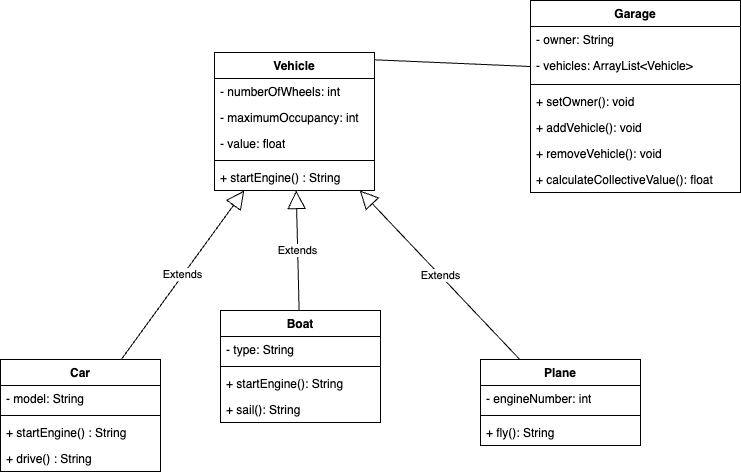

The diagram above was exported from draw.io. Its source (the exported page's mxGraphModel, read from the mxfile embedded in the PNG):
<mxGraphModel dx="955" dy="466" grid="1" gridSize="10" guides="1" tooltips="1" connect="1" arrows="1" fold="1" page="1" pageScale="1" pageWidth="827" pageHeight="1169" math="0" shadow="0">
  <root>
    <mxCell id="0" />
    <mxCell id="1" parent="0" />
    <mxCell id="_CqFdxffLvywKZPfPTIO-19" value="Vehicle" style="swimlane;fontStyle=1;align=center;verticalAlign=top;childLayout=stackLayout;horizontal=1;startSize=26;horizontalStack=0;resizeParent=1;resizeParentMax=0;resizeLast=0;collapsible=1;marginBottom=0;whiteSpace=wrap;html=1;" vertex="1" parent="1">
      <mxGeometry x="254" y="152" width="160" height="138" as="geometry" />
    </mxCell>
    <mxCell id="_CqFdxffLvywKZPfPTIO-3" value="- numberOfWheels: int" style="text;strokeColor=none;fillColor=none;align=left;verticalAlign=top;spacingLeft=4;spacingRight=4;overflow=hidden;rotatable=0;points=[[0,0.5],[1,0.5]];portConstraint=eastwest;whiteSpace=wrap;html=1;" vertex="1" parent="_CqFdxffLvywKZPfPTIO-19">
      <mxGeometry y="26" width="160" height="26" as="geometry" />
    </mxCell>
    <mxCell id="_CqFdxffLvywKZPfPTIO-4" value="- maximumOccupancy: int" style="text;strokeColor=none;fillColor=none;align=left;verticalAlign=top;spacingLeft=4;spacingRight=4;overflow=hidden;rotatable=0;points=[[0,0.5],[1,0.5]];portConstraint=eastwest;whiteSpace=wrap;html=1;" vertex="1" parent="_CqFdxffLvywKZPfPTIO-19">
      <mxGeometry y="52" width="160" height="26" as="geometry" />
    </mxCell>
    <mxCell id="_CqFdxffLvywKZPfPTIO-7" value="- value: float" style="text;strokeColor=none;fillColor=none;align=left;verticalAlign=top;spacingLeft=4;spacingRight=4;overflow=hidden;rotatable=0;points=[[0,0.5],[1,0.5]];portConstraint=eastwest;whiteSpace=wrap;html=1;" vertex="1" parent="_CqFdxffLvywKZPfPTIO-19">
      <mxGeometry y="78" width="160" height="26" as="geometry" />
    </mxCell>
    <mxCell id="_CqFdxffLvywKZPfPTIO-21" value="" style="line;strokeWidth=1;fillColor=none;align=left;verticalAlign=middle;spacingTop=-1;spacingLeft=3;spacingRight=3;rotatable=0;labelPosition=right;points=[];portConstraint=eastwest;strokeColor=inherit;" vertex="1" parent="_CqFdxffLvywKZPfPTIO-19">
      <mxGeometry y="104" width="160" height="8" as="geometry" />
    </mxCell>
    <mxCell id="_CqFdxffLvywKZPfPTIO-22" value="+ startEngine() : String" style="text;strokeColor=none;fillColor=none;align=left;verticalAlign=top;spacingLeft=4;spacingRight=4;overflow=hidden;rotatable=0;points=[[0,0.5],[1,0.5]];portConstraint=eastwest;whiteSpace=wrap;html=1;" vertex="1" parent="_CqFdxffLvywKZPfPTIO-19">
      <mxGeometry y="112" width="160" height="26" as="geometry" />
    </mxCell>
    <mxCell id="_CqFdxffLvywKZPfPTIO-26" value="Car" style="swimlane;fontStyle=1;align=center;verticalAlign=top;childLayout=stackLayout;horizontal=1;startSize=26;horizontalStack=0;resizeParent=1;resizeParentMax=0;resizeLast=0;collapsible=1;marginBottom=0;whiteSpace=wrap;html=1;" vertex="1" parent="1">
      <mxGeometry x="40" y="459" width="160" height="112" as="geometry" />
    </mxCell>
    <mxCell id="_CqFdxffLvywKZPfPTIO-27" value="- model: String" style="text;strokeColor=none;fillColor=none;align=left;verticalAlign=top;spacingLeft=4;spacingRight=4;overflow=hidden;rotatable=0;points=[[0,0.5],[1,0.5]];portConstraint=eastwest;whiteSpace=wrap;html=1;" vertex="1" parent="_CqFdxffLvywKZPfPTIO-26">
      <mxGeometry y="26" width="160" height="26" as="geometry" />
    </mxCell>
    <mxCell id="_CqFdxffLvywKZPfPTIO-28" value="" style="line;strokeWidth=1;fillColor=none;align=left;verticalAlign=middle;spacingTop=-1;spacingLeft=3;spacingRight=3;rotatable=0;labelPosition=right;points=[];portConstraint=eastwest;strokeColor=inherit;" vertex="1" parent="_CqFdxffLvywKZPfPTIO-26">
      <mxGeometry y="52" width="160" height="8" as="geometry" />
    </mxCell>
    <mxCell id="_CqFdxffLvywKZPfPTIO-29" value="+ startEngine() : String" style="text;strokeColor=none;fillColor=none;align=left;verticalAlign=top;spacingLeft=4;spacingRight=4;overflow=hidden;rotatable=0;points=[[0,0.5],[1,0.5]];portConstraint=eastwest;whiteSpace=wrap;html=1;" vertex="1" parent="_CqFdxffLvywKZPfPTIO-26">
      <mxGeometry y="60" width="160" height="26" as="geometry" />
    </mxCell>
    <mxCell id="_CqFdxffLvywKZPfPTIO-30" value="+ drive() : String" style="text;strokeColor=none;fillColor=none;align=left;verticalAlign=top;spacingLeft=4;spacingRight=4;overflow=hidden;rotatable=0;points=[[0,0.5],[1,0.5]];portConstraint=eastwest;whiteSpace=wrap;html=1;" vertex="1" parent="_CqFdxffLvywKZPfPTIO-26">
      <mxGeometry y="86" width="160" height="26" as="geometry" />
    </mxCell>
    <mxCell id="_CqFdxffLvywKZPfPTIO-31" value="Boat" style="swimlane;fontStyle=1;align=center;verticalAlign=top;childLayout=stackLayout;horizontal=1;startSize=26;horizontalStack=0;resizeParent=1;resizeParentMax=0;resizeLast=0;collapsible=1;marginBottom=0;whiteSpace=wrap;html=1;" vertex="1" parent="1">
      <mxGeometry x="260" y="410" width="160" height="112" as="geometry" />
    </mxCell>
    <mxCell id="_CqFdxffLvywKZPfPTIO-32" value="- type: String" style="text;strokeColor=none;fillColor=none;align=left;verticalAlign=top;spacingLeft=4;spacingRight=4;overflow=hidden;rotatable=0;points=[[0,0.5],[1,0.5]];portConstraint=eastwest;whiteSpace=wrap;html=1;" vertex="1" parent="_CqFdxffLvywKZPfPTIO-31">
      <mxGeometry y="26" width="160" height="26" as="geometry" />
    </mxCell>
    <mxCell id="_CqFdxffLvywKZPfPTIO-33" value="" style="line;strokeWidth=1;fillColor=none;align=left;verticalAlign=middle;spacingTop=-1;spacingLeft=3;spacingRight=3;rotatable=0;labelPosition=right;points=[];portConstraint=eastwest;strokeColor=inherit;" vertex="1" parent="_CqFdxffLvywKZPfPTIO-31">
      <mxGeometry y="52" width="160" height="8" as="geometry" />
    </mxCell>
    <mxCell id="_CqFdxffLvywKZPfPTIO-34" value="+ startEngine(): String" style="text;strokeColor=none;fillColor=none;align=left;verticalAlign=top;spacingLeft=4;spacingRight=4;overflow=hidden;rotatable=0;points=[[0,0.5],[1,0.5]];portConstraint=eastwest;whiteSpace=wrap;html=1;" vertex="1" parent="_CqFdxffLvywKZPfPTIO-31">
      <mxGeometry y="60" width="160" height="26" as="geometry" />
    </mxCell>
    <mxCell id="_CqFdxffLvywKZPfPTIO-35" value="+ sail(): String" style="text;strokeColor=none;fillColor=none;align=left;verticalAlign=top;spacingLeft=4;spacingRight=4;overflow=hidden;rotatable=0;points=[[0,0.5],[1,0.5]];portConstraint=eastwest;whiteSpace=wrap;html=1;" vertex="1" parent="_CqFdxffLvywKZPfPTIO-31">
      <mxGeometry y="86" width="160" height="26" as="geometry" />
    </mxCell>
    <mxCell id="_CqFdxffLvywKZPfPTIO-36" value="Plane" style="swimlane;fontStyle=1;align=center;verticalAlign=top;childLayout=stackLayout;horizontal=1;startSize=26;horizontalStack=0;resizeParent=1;resizeParentMax=0;resizeLast=0;collapsible=1;marginBottom=0;whiteSpace=wrap;html=1;" vertex="1" parent="1">
      <mxGeometry x="520" y="459" width="160" height="86" as="geometry" />
    </mxCell>
    <mxCell id="_CqFdxffLvywKZPfPTIO-37" value="- engineNumber: int" style="text;strokeColor=none;fillColor=none;align=left;verticalAlign=top;spacingLeft=4;spacingRight=4;overflow=hidden;rotatable=0;points=[[0,0.5],[1,0.5]];portConstraint=eastwest;whiteSpace=wrap;html=1;" vertex="1" parent="_CqFdxffLvywKZPfPTIO-36">
      <mxGeometry y="26" width="160" height="26" as="geometry" />
    </mxCell>
    <mxCell id="_CqFdxffLvywKZPfPTIO-38" value="" style="line;strokeWidth=1;fillColor=none;align=left;verticalAlign=middle;spacingTop=-1;spacingLeft=3;spacingRight=3;rotatable=0;labelPosition=right;points=[];portConstraint=eastwest;strokeColor=inherit;" vertex="1" parent="_CqFdxffLvywKZPfPTIO-36">
      <mxGeometry y="52" width="160" height="8" as="geometry" />
    </mxCell>
    <mxCell id="_CqFdxffLvywKZPfPTIO-40" value="+ fly(): String" style="text;strokeColor=none;fillColor=none;align=left;verticalAlign=top;spacingLeft=4;spacingRight=4;overflow=hidden;rotatable=0;points=[[0,0.5],[1,0.5]];portConstraint=eastwest;whiteSpace=wrap;html=1;" vertex="1" parent="_CqFdxffLvywKZPfPTIO-36">
      <mxGeometry y="60" width="160" height="26" as="geometry" />
    </mxCell>
    <mxCell id="_CqFdxffLvywKZPfPTIO-41" value="Extends" style="endArrow=block;endSize=16;endFill=0;html=1;rounded=0;" edge="1" parent="1" source="_CqFdxffLvywKZPfPTIO-36" target="_CqFdxffLvywKZPfPTIO-19">
      <mxGeometry x="-0.0004" width="160" relative="1" as="geometry">
        <mxPoint x="410" y="280" as="sourcePoint" />
        <mxPoint x="580" y="390" as="targetPoint" />
        <mxPoint as="offset" />
      </mxGeometry>
    </mxCell>
    <mxCell id="_CqFdxffLvywKZPfPTIO-43" value="Extends" style="endArrow=block;endSize=16;endFill=0;html=1;rounded=0;" edge="1" parent="1" source="_CqFdxffLvywKZPfPTIO-31" target="_CqFdxffLvywKZPfPTIO-19">
      <mxGeometry x="-0.0004" width="160" relative="1" as="geometry">
        <mxPoint x="400" y="359.9999999999999" as="sourcePoint" />
        <mxPoint x="400" y="503.0000000000001" as="targetPoint" />
        <mxPoint as="offset" />
      </mxGeometry>
    </mxCell>
    <mxCell id="_CqFdxffLvywKZPfPTIO-44" value="Extends" style="endArrow=block;endSize=16;endFill=0;html=1;rounded=0;" edge="1" parent="1" source="_CqFdxffLvywKZPfPTIO-26" target="_CqFdxffLvywKZPfPTIO-19">
      <mxGeometry x="-0.0004" width="160" relative="1" as="geometry">
        <mxPoint x="420" y="287" as="sourcePoint" />
        <mxPoint x="90" y="370" as="targetPoint" />
        <mxPoint as="offset" />
      </mxGeometry>
    </mxCell>
    <mxCell id="_CqFdxffLvywKZPfPTIO-45" value="Garage" style="swimlane;fontStyle=1;align=center;verticalAlign=top;childLayout=stackLayout;horizontal=1;startSize=26;horizontalStack=0;resizeParent=1;resizeParentMax=0;resizeLast=0;collapsible=1;marginBottom=0;whiteSpace=wrap;html=1;" vertex="1" parent="1">
      <mxGeometry x="570" y="100" width="210" height="192" as="geometry" />
    </mxCell>
    <mxCell id="_CqFdxffLvywKZPfPTIO-46" value="- owner: String" style="text;strokeColor=none;fillColor=none;align=left;verticalAlign=top;spacingLeft=4;spacingRight=4;overflow=hidden;rotatable=0;points=[[0,0.5],[1,0.5]];portConstraint=eastwest;whiteSpace=wrap;html=1;" vertex="1" parent="_CqFdxffLvywKZPfPTIO-45">
      <mxGeometry y="26" width="210" height="26" as="geometry" />
    </mxCell>
    <mxCell id="_CqFdxffLvywKZPfPTIO-49" value="- vehicles: ArrayList&amp;lt;Vehicle&amp;gt;" style="text;strokeColor=none;fillColor=none;align=left;verticalAlign=top;spacingLeft=4;spacingRight=4;overflow=hidden;rotatable=0;points=[[0,0.5],[1,0.5]];portConstraint=eastwest;whiteSpace=wrap;html=1;" vertex="1" parent="_CqFdxffLvywKZPfPTIO-45">
      <mxGeometry y="52" width="210" height="28" as="geometry" />
    </mxCell>
    <mxCell id="_CqFdxffLvywKZPfPTIO-47" value="" style="line;strokeWidth=1;fillColor=none;align=left;verticalAlign=middle;spacingTop=-1;spacingLeft=3;spacingRight=3;rotatable=0;labelPosition=right;points=[];portConstraint=eastwest;strokeColor=inherit;" vertex="1" parent="_CqFdxffLvywKZPfPTIO-45">
      <mxGeometry y="80" width="210" height="8" as="geometry" />
    </mxCell>
    <mxCell id="_CqFdxffLvywKZPfPTIO-51" value="+ setOwner(): void" style="text;strokeColor=none;fillColor=none;align=left;verticalAlign=top;spacingLeft=4;spacingRight=4;overflow=hidden;rotatable=0;points=[[0,0.5],[1,0.5]];portConstraint=eastwest;whiteSpace=wrap;html=1;" vertex="1" parent="_CqFdxffLvywKZPfPTIO-45">
      <mxGeometry y="88" width="210" height="26" as="geometry" />
    </mxCell>
    <mxCell id="_CqFdxffLvywKZPfPTIO-48" value="+ addVehicle(): void" style="text;strokeColor=none;fillColor=none;align=left;verticalAlign=top;spacingLeft=4;spacingRight=4;overflow=hidden;rotatable=0;points=[[0,0.5],[1,0.5]];portConstraint=eastwest;whiteSpace=wrap;html=1;" vertex="1" parent="_CqFdxffLvywKZPfPTIO-45">
      <mxGeometry y="114" width="210" height="26" as="geometry" />
    </mxCell>
    <mxCell id="_CqFdxffLvywKZPfPTIO-50" value="+ removeVehicle(): void" style="text;strokeColor=none;fillColor=none;align=left;verticalAlign=top;spacingLeft=4;spacingRight=4;overflow=hidden;rotatable=0;points=[[0,0.5],[1,0.5]];portConstraint=eastwest;whiteSpace=wrap;html=1;" vertex="1" parent="_CqFdxffLvywKZPfPTIO-45">
      <mxGeometry y="140" width="210" height="26" as="geometry" />
    </mxCell>
    <mxCell id="_CqFdxffLvywKZPfPTIO-59" value="+ calculateCollectiveValue(): float" style="text;strokeColor=none;fillColor=none;align=left;verticalAlign=top;spacingLeft=4;spacingRight=4;overflow=hidden;rotatable=0;points=[[0,0.5],[1,0.5]];portConstraint=eastwest;whiteSpace=wrap;html=1;" vertex="1" parent="_CqFdxffLvywKZPfPTIO-45">
      <mxGeometry y="166" width="210" height="26" as="geometry" />
    </mxCell>
    <mxCell id="_CqFdxffLvywKZPfPTIO-57" value="" style="endArrow=none;html=1;rounded=0;exitX=1;exitY=0.053;exitDx=0;exitDy=0;entryX=0;entryY=0.5;entryDx=0;entryDy=0;exitPerimeter=0;" edge="1" parent="1" source="_CqFdxffLvywKZPfPTIO-19" target="_CqFdxffLvywKZPfPTIO-49">
      <mxGeometry width="50" height="50" relative="1" as="geometry">
        <mxPoint x="420" y="290" as="sourcePoint" />
        <mxPoint x="470" y="240" as="targetPoint" />
      </mxGeometry>
    </mxCell>
  </root>
</mxGraphModel>